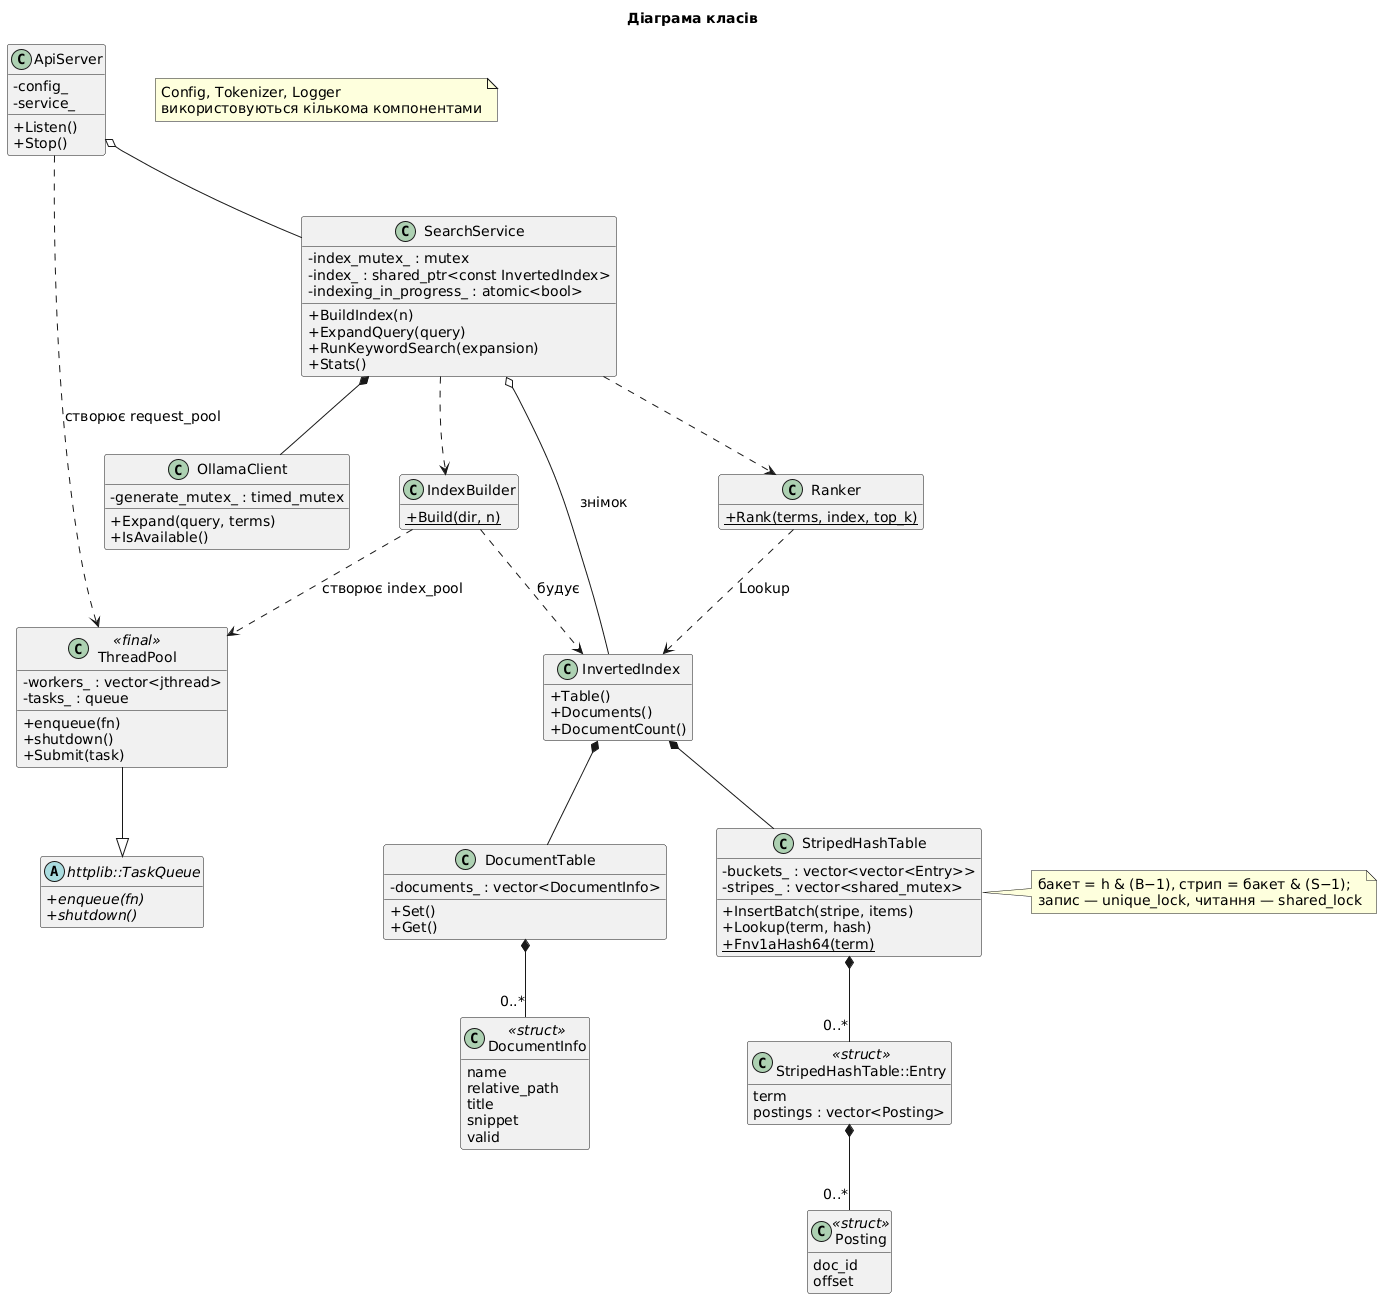

The diagram above was rendered by PlantUML. Its source (embedded in the PNG):
@startuml class_diagram
title Діаграма класів
top to bottom direction
skinparam classAttributeIconSize 0
skinparam shadowing false
skinparam nodesep 50
skinparam ranksep 60
skinparam defaultFontSize 14
hide empty members

class ApiServer {
  -config_
  -service_
  +Listen()
  +Stop()
}

class SearchService {
  -index_mutex_ : mutex
  -index_ : shared_ptr<const InvertedIndex>
  -indexing_in_progress_ : atomic<bool>
  +BuildIndex(n)
  +ExpandQuery(query)
  +RunKeywordSearch(expansion)
  +Stats()
}

class OllamaClient {
  -generate_mutex_ : timed_mutex
  +Expand(query, terms)
  +IsAvailable()
}

class IndexBuilder {
  +{static} Build(dir, n)
}

class Ranker {
  +{static} Rank(terms, index, top_k)
}

class ThreadPool <<final>> {
  -workers_ : vector<jthread>
  -tasks_ : queue
  +enqueue(fn)
  +shutdown()
  +Submit(task)
}

abstract class "httplib::TaskQueue" as TaskQueue {
  {abstract} +enqueue(fn)
  {abstract} +shutdown()
}

class InvertedIndex {
  +Table()
  +Documents()
  +DocumentCount()
}

class StripedHashTable {
  -buckets_ : vector<vector<Entry>>
  -stripes_ : vector<shared_mutex>
  +InsertBatch(stripe, items)
  +Lookup(term, hash)
  +{static} Fnv1aHash64(term)
}

class DocumentTable {
  -documents_ : vector<DocumentInfo>
  +Set()
  +Get()
}

class "StripedHashTable::Entry" as Entry <<struct>> {
  term
  postings : vector<Posting>
}

class Posting <<struct>> {
  doc_id
  offset
}

class DocumentInfo <<struct>> {
  name
  relative_path
  title
  snippet
  valid
}

ApiServer o-- SearchService
SearchService *-- OllamaClient
SearchService ..> IndexBuilder
SearchService ..> Ranker
SearchService o-- InvertedIndex : знімок
ApiServer ..> ThreadPool : «створює request_pool»
IndexBuilder ..> ThreadPool : «створює index_pool»
IndexBuilder ..> InvertedIndex : «будує»
Ranker ..> InvertedIndex : «Lookup»
ThreadPool --|> TaskQueue
InvertedIndex *-- StripedHashTable
InvertedIndex *-- DocumentTable
StripedHashTable *-- "0..*" Entry
Entry *-- "0..*" Posting
DocumentTable *-- "0..*" DocumentInfo

OllamaClient -[hidden]right- IndexBuilder
IndexBuilder -[hidden]right- Ranker
SearchService -[hidden]down- IndexBuilder

note right of StripedHashTable
  бакет = h & (B−1), стрип = бакет & (S−1);
  запис — unique_lock, читання — shared_lock
end note

note as N1
  Config, Tokenizer, Logger
  використовуються кількома компонентами
end note
@enduml